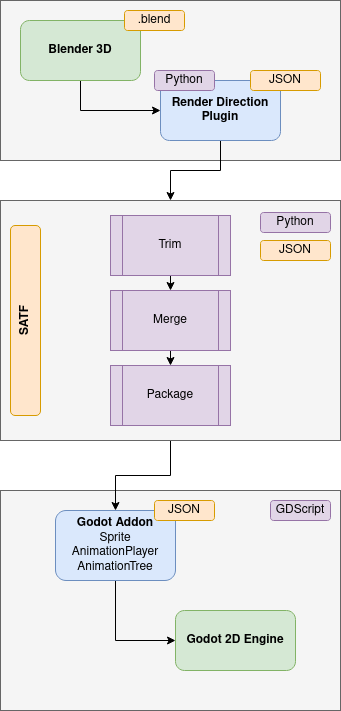

The diagram above was exported from draw.io. Its source (the exported page's mxGraphModel, read from the mxfile embedded in the PNG):
<mxGraphModel dx="1394" dy="796" grid="1" gridSize="10" guides="1" tooltips="1" connect="1" arrows="1" fold="1" page="1" pageScale="1" pageWidth="827" pageHeight="1169" math="0" shadow="0">
  <root>
    <mxCell id="0" />
    <mxCell id="1" parent="0" />
    <mxCell id="ljYGi98liWEW0qLknMEu-1" value="" style="rounded=0;whiteSpace=wrap;html=1;fillColor=#f5f5f5;fontColor=#333333;strokeColor=#666666;" vertex="1" parent="1">
      <mxGeometry x="230" y="50" width="340" height="160" as="geometry" />
    </mxCell>
    <mxCell id="ljYGi98liWEW0qLknMEu-2" style="edgeStyle=orthogonalEdgeStyle;rounded=0;orthogonalLoop=1;jettySize=auto;html=1;exitX=0.5;exitY=1;exitDx=0;exitDy=0;" edge="1" parent="1" source="ljYGi98liWEW0qLknMEu-3" target="ljYGi98liWEW0qLknMEu-4">
      <mxGeometry relative="1" as="geometry" />
    </mxCell>
    <mxCell id="ljYGi98liWEW0qLknMEu-3" value="&lt;b&gt;Blender 3D&lt;/b&gt;" style="rounded=1;whiteSpace=wrap;html=1;glass=0;shadow=0;fillColor=#d5e8d4;strokeColor=#82b366;" vertex="1" parent="1">
      <mxGeometry x="250" y="70" width="120" height="60" as="geometry" />
    </mxCell>
    <mxCell id="wFZPidAL1_-tQIW4ecUI-1" style="edgeStyle=orthogonalEdgeStyle;rounded=0;orthogonalLoop=1;jettySize=auto;html=1;exitX=0.5;exitY=1;exitDx=0;exitDy=0;" edge="1" parent="1" source="ljYGi98liWEW0qLknMEu-4" target="r52Gvtlvw3_MDiazTsjY-1">
      <mxGeometry relative="1" as="geometry" />
    </mxCell>
    <mxCell id="ljYGi98liWEW0qLknMEu-4" value="&lt;b&gt;Render Direction Plugin&lt;/b&gt;" style="rounded=1;whiteSpace=wrap;html=1;fillColor=#dae8fc;strokeColor=#6c8ebf;" vertex="1" parent="1">
      <mxGeometry x="390" y="130" width="120" height="60" as="geometry" />
    </mxCell>
    <mxCell id="ljYGi98liWEW0qLknMEu-5" value="JSON" style="rounded=1;whiteSpace=wrap;html=1;fillColor=#ffe6cc;strokeColor=#d79b00;" vertex="1" parent="1">
      <mxGeometry x="480" y="120" width="70" height="20" as="geometry" />
    </mxCell>
    <mxCell id="ljYGi98liWEW0qLknMEu-6" value=".blend" style="rounded=1;whiteSpace=wrap;html=1;fillColor=#ffe6cc;strokeColor=#d79b00;" vertex="1" parent="1">
      <mxGeometry x="354" y="60" width="60" height="20" as="geometry" />
    </mxCell>
    <mxCell id="fHnlLmZRXPc0Q9nGj3xA-1" value="" style="rounded=0;whiteSpace=wrap;html=1;fillColor=#f5f5f5;fontColor=#333333;strokeColor=#666666;" vertex="1" parent="1">
      <mxGeometry x="230" y="540" width="340" height="220" as="geometry" />
    </mxCell>
    <mxCell id="fHnlLmZRXPc0Q9nGj3xA-2" value="&lt;b&gt;Godot 2D Engine&lt;/b&gt;" style="rounded=1;whiteSpace=wrap;html=1;fillColor=#d5e8d4;strokeColor=#82b366;" vertex="1" parent="1">
      <mxGeometry x="405" y="660" width="120" height="60" as="geometry" />
    </mxCell>
    <mxCell id="fHnlLmZRXPc0Q9nGj3xA-3" style="edgeStyle=orthogonalEdgeStyle;rounded=0;orthogonalLoop=1;jettySize=auto;html=1;exitX=0.5;exitY=1;exitDx=0;exitDy=0;entryX=0;entryY=0.5;entryDx=0;entryDy=0;" edge="1" parent="1" source="fHnlLmZRXPc0Q9nGj3xA-4" target="fHnlLmZRXPc0Q9nGj3xA-2">
      <mxGeometry relative="1" as="geometry" />
    </mxCell>
    <mxCell id="fHnlLmZRXPc0Q9nGj3xA-4" value="&lt;b&gt;Godot Addon&lt;/b&gt;&lt;br&gt;Sprite&lt;br&gt;AnimationPlayer&lt;br&gt;AnimationTree" style="rounded=1;whiteSpace=wrap;html=1;fillColor=#dae8fc;strokeColor=#6c8ebf;" vertex="1" parent="1">
      <mxGeometry x="285" y="560" width="120" height="70" as="geometry" />
    </mxCell>
    <mxCell id="fHnlLmZRXPc0Q9nGj3xA-5" value="JSON" style="rounded=1;whiteSpace=wrap;html=1;fillColor=#ffe6cc;strokeColor=#d79b00;" vertex="1" parent="1">
      <mxGeometry x="384" y="550" width="60" height="20" as="geometry" />
    </mxCell>
    <mxCell id="fHnlLmZRXPc0Q9nGj3xA-6" value="GDScript" style="rounded=1;whiteSpace=wrap;html=1;fillColor=#e1d5e7;strokeColor=#9673a6;" vertex="1" parent="1">
      <mxGeometry x="500" y="550" width="60" height="20" as="geometry" />
    </mxCell>
    <mxCell id="wFZPidAL1_-tQIW4ecUI-2" style="edgeStyle=orthogonalEdgeStyle;rounded=0;orthogonalLoop=1;jettySize=auto;html=1;exitX=0.5;exitY=1;exitDx=0;exitDy=0;" edge="1" parent="1" source="r52Gvtlvw3_MDiazTsjY-1" target="fHnlLmZRXPc0Q9nGj3xA-4">
      <mxGeometry relative="1" as="geometry" />
    </mxCell>
    <mxCell id="r52Gvtlvw3_MDiazTsjY-1" value="" style="rounded=0;whiteSpace=wrap;html=1;fillColor=#f5f5f5;fontColor=#333333;strokeColor=#666666;" vertex="1" parent="1">
      <mxGeometry x="230" y="250" width="340" height="240" as="geometry" />
    </mxCell>
    <mxCell id="r52Gvtlvw3_MDiazTsjY-2" value="&lt;b&gt;SATF&lt;/b&gt;" style="rounded=1;whiteSpace=wrap;html=1;fillColor=#ffe6cc;strokeColor=#d79b00;rotation=-90;" vertex="1" parent="1">
      <mxGeometry x="160" y="355" width="190" height="30" as="geometry" />
    </mxCell>
    <mxCell id="r52Gvtlvw3_MDiazTsjY-3" style="edgeStyle=orthogonalEdgeStyle;rounded=0;orthogonalLoop=1;jettySize=auto;html=1;exitX=0.5;exitY=1;exitDx=0;exitDy=0;entryX=0.5;entryY=0;entryDx=0;entryDy=0;" edge="1" parent="1" source="r52Gvtlvw3_MDiazTsjY-4" target="r52Gvtlvw3_MDiazTsjY-6">
      <mxGeometry relative="1" as="geometry" />
    </mxCell>
    <mxCell id="r52Gvtlvw3_MDiazTsjY-4" value="Trim" style="shape=process;whiteSpace=wrap;html=1;backgroundOutline=1;fillColor=#e1d5e7;strokeColor=#9673a6;" vertex="1" parent="1">
      <mxGeometry x="340" y="265" width="120" height="60" as="geometry" />
    </mxCell>
    <mxCell id="r52Gvtlvw3_MDiazTsjY-5" style="edgeStyle=orthogonalEdgeStyle;rounded=0;orthogonalLoop=1;jettySize=auto;html=1;exitX=0.5;exitY=1;exitDx=0;exitDy=0;entryX=0.5;entryY=0;entryDx=0;entryDy=0;" edge="1" parent="1" source="r52Gvtlvw3_MDiazTsjY-6" target="r52Gvtlvw3_MDiazTsjY-7">
      <mxGeometry relative="1" as="geometry" />
    </mxCell>
    <mxCell id="r52Gvtlvw3_MDiazTsjY-6" value="Merge" style="shape=process;whiteSpace=wrap;html=1;backgroundOutline=1;fillColor=#e1d5e7;strokeColor=#9673a6;" vertex="1" parent="1">
      <mxGeometry x="340" y="340" width="120" height="60" as="geometry" />
    </mxCell>
    <mxCell id="r52Gvtlvw3_MDiazTsjY-7" value="Package" style="shape=process;whiteSpace=wrap;html=1;backgroundOutline=1;fillColor=#e1d5e7;strokeColor=#9673a6;" vertex="1" parent="1">
      <mxGeometry x="340" y="415" width="120" height="60" as="geometry" />
    </mxCell>
    <mxCell id="r52Gvtlvw3_MDiazTsjY-8" value="JSON" style="rounded=1;whiteSpace=wrap;html=1;fillColor=#ffe6cc;strokeColor=#d79b00;" vertex="1" parent="1">
      <mxGeometry x="490" y="290" width="70" height="20" as="geometry" />
    </mxCell>
    <mxCell id="r52Gvtlvw3_MDiazTsjY-10" value="Python" style="rounded=1;whiteSpace=wrap;html=1;fillColor=#e1d5e7;strokeColor=#9673a6;" vertex="1" parent="1">
      <mxGeometry x="384" y="120" width="60" height="20" as="geometry" />
    </mxCell>
    <mxCell id="r52Gvtlvw3_MDiazTsjY-12" value="Python" style="rounded=1;whiteSpace=wrap;html=1;fillColor=#e1d5e7;strokeColor=#9673a6;" vertex="1" parent="1">
      <mxGeometry x="490" y="262" width="70" height="20" as="geometry" />
    </mxCell>
  </root>
</mxGraphModel>